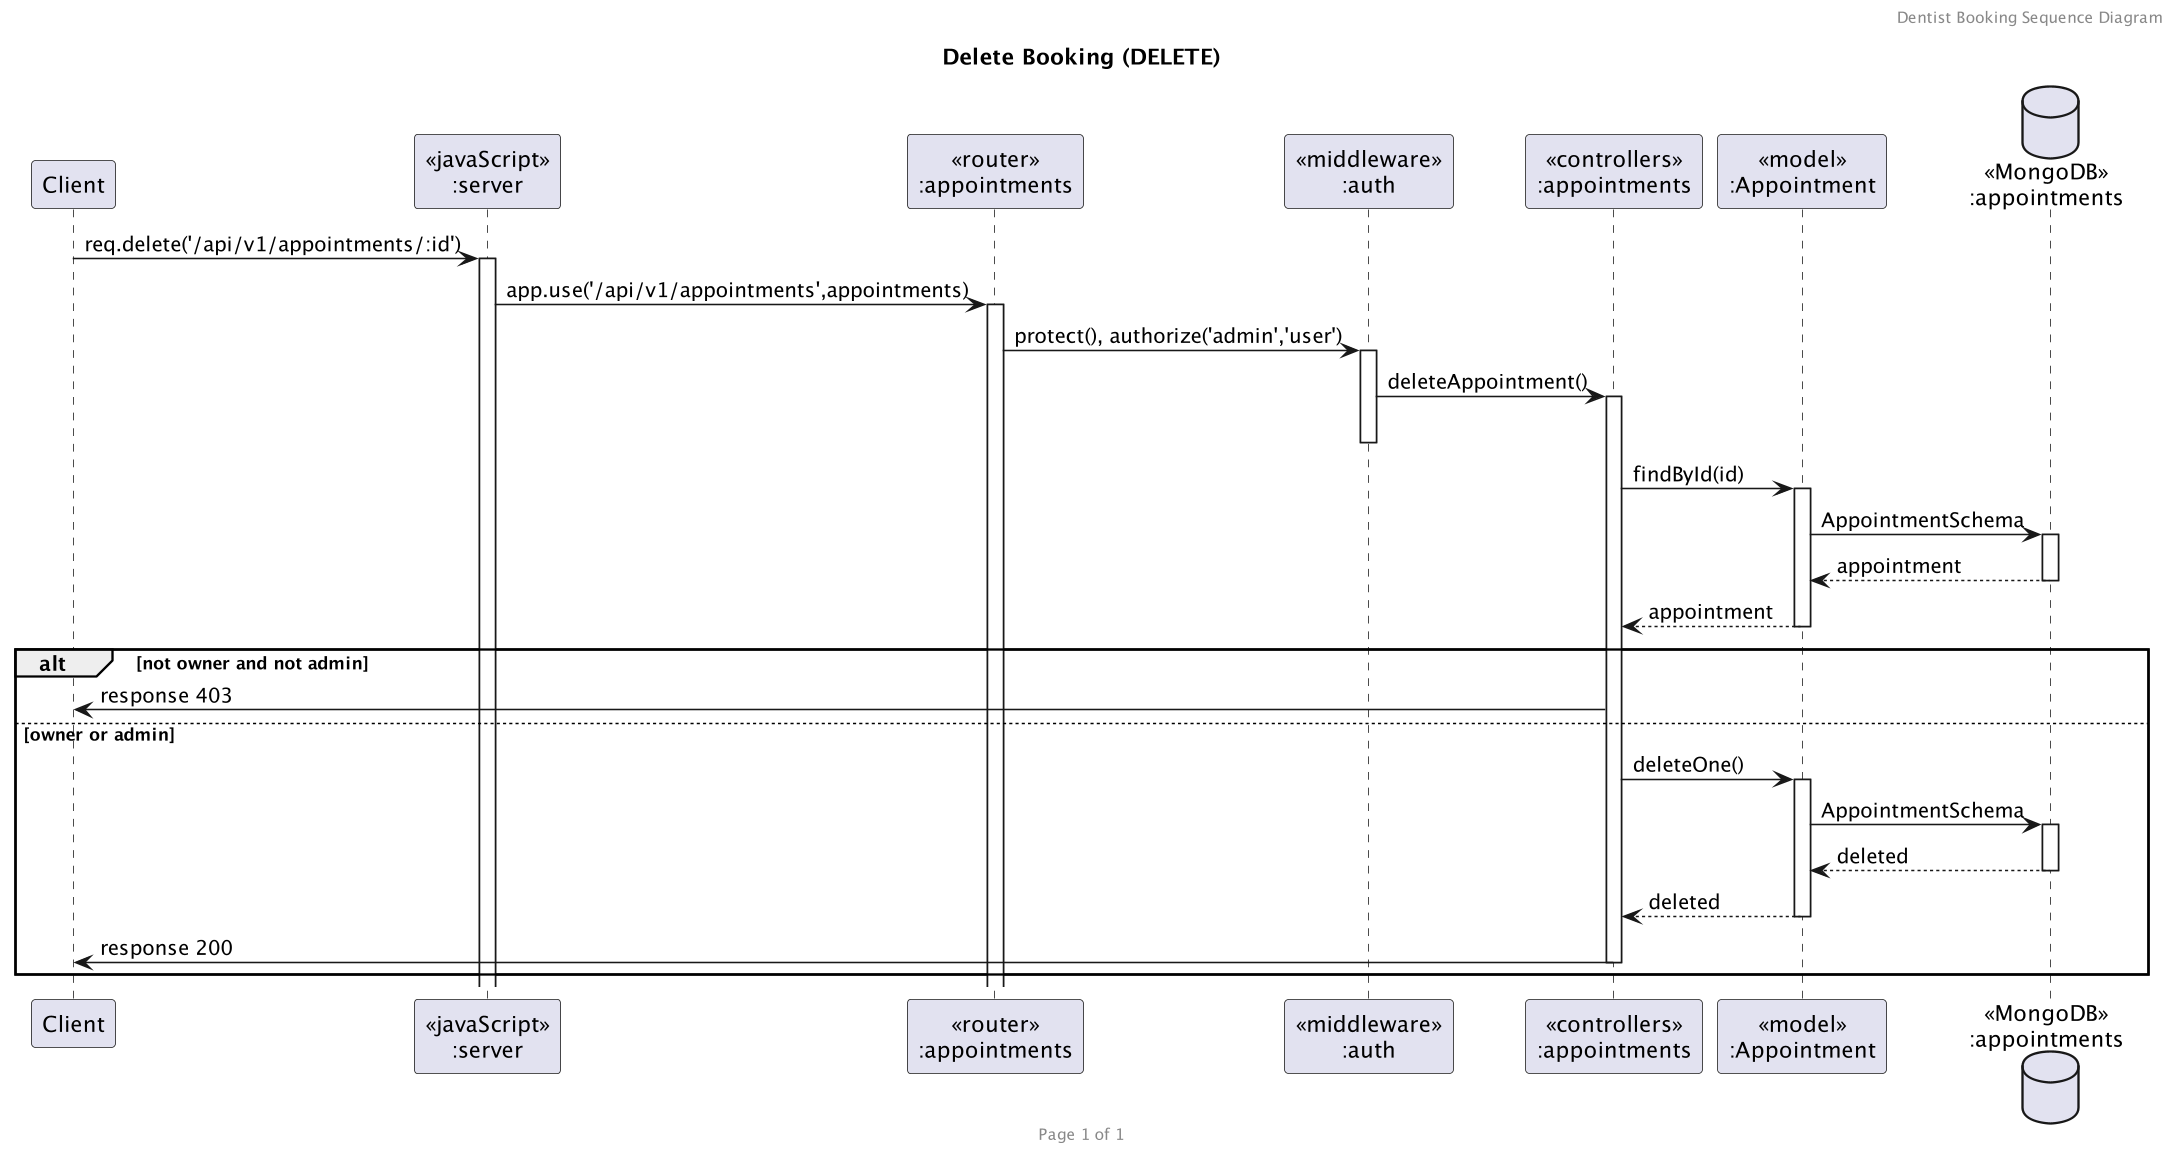

The diagram above was rendered by PlantUML. Its source (embedded in the PNG):
@startuml seq-delete-booking
skinparamlocked dpi 150
header Dentist Booking Sequence Diagram
footer Page %page% of %lastpage%
title "Delete Booking (DELETE)"

participant "Client" as client
participant "<<javaScript>>\n:server" as server
participant "<<router>>\n:appointments" as routerAppointments
participant "<<middleware>>\n:auth" as middlewareAuth
participant "<<controllers>>\n:appointments" as controllersAppointments
participant "<<model>>\n:Appointment" as modelAppointment
database "<<MongoDB>>\n:appointments" as AppointmentsDatabase

client->server ++:req.delete('/api/v1/appointments/:id')
server->routerAppointments ++:app.use('/api/v1/appointments',appointments)
routerAppointments -> middlewareAuth ++:protect(), authorize('admin','user')
middlewareAuth -> controllersAppointments ++:deleteAppointment()
deactivate middlewareAuth
controllersAppointments->modelAppointment ++:findById(id)
modelAppointment ->AppointmentsDatabase ++: AppointmentSchema
AppointmentsDatabase --> modelAppointment --: appointment
controllersAppointments <-- modelAppointment --:appointment
alt not owner and not admin
    controllersAppointments->client :response 403
else owner or admin
    controllersAppointments->modelAppointment ++:deleteOne()
    modelAppointment ->AppointmentsDatabase ++: AppointmentSchema
    AppointmentsDatabase --> modelAppointment --: deleted
    controllersAppointments <-- modelAppointment --:deleted
    controllersAppointments->client --:response 200
end
@enduml